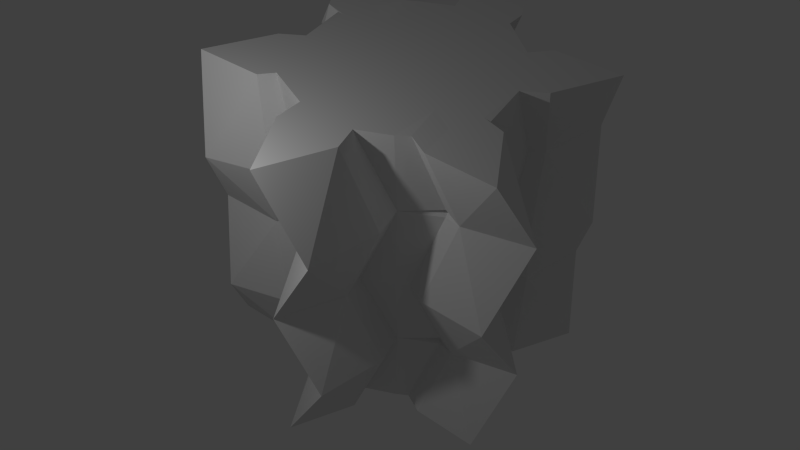 # Source: gear.blend  (saved by Blender 2.76.0; exported with 4.5.12 LTS)
import bpy
from mathutils import Matrix  # noqa: F401  (used for matrix-valued properties, if any)

bpy.ops.wm.read_factory_settings(use_empty=True)
scene = bpy.context.scene
scene.name = 'Scene'

# ---- collections
col_collection_1 = bpy.data.collections.new('Collection 1'); scene.collection.children.link(col_collection_1)

# ---- materials (node trees are filled in below, after node groups)
mat_material_001 = bpy.data.materials.new('Material.001')
mat_material_001.alpha_threshold = 0.0
mat_material_001.roughness = 0.5

# ---- material node trees
mat_material_001.use_nodes = True; mat_material_001.node_tree.nodes.clear()
_N = mat_material_001.node_tree.nodes; _L = mat_material_001.node_tree.links
n0 = _N.new('ShaderNodeOutputMaterial'); n0.name = 'Material Output'; n0.location = (300, 300)
n1 = _N.new('ShaderNodeBsdfDiffuse'); n1.name = 'Diffuse BSDF'; n1.location = (10, 300)
_L.new(n1.outputs[0], n0.inputs[0])
n0.is_active_output = True

# ---- world
world_world = bpy.data.worlds.new('World'); scene.world = world_world
world_world.color = (0.05088, 0.05088, 0.05088)
world_world.use_sun_shadow = False
world_world.sun_shadow_jitter_overblur = 0.0
world_world.cycles.sampling_method = 'MANUAL'
world_world.cycles.sample_map_resolution = 256

# ---- cameras
cam_camera = bpy.data.cameras.new('Camera')
cam_camera.clip_end = 100.0
cam_camera.lens = 35.0
cam_camera.sensor_width = 32.0
cam_camera.sensor_height = 18.0
cam_camera.ortho_scale = 7.314
cam_camera.dof.focus_distance = 0.0

# ---- lights
light_lamp = bpy.data.lights.new('Lamp', 'POINT')
light_lamp.transmission_factor = 0.0
light_lamp.cutoff_distance = 30.0
light_lamp.energy = 100.0
light_lamp.shadow_buffer_clip_start = 1.001
light_lamp.shadow_soft_size = 0.1
light_lamp.shadow_maximum_resolution = 0.006
light_lamp.use_absolute_resolution = True
light_lamp.cycles.use_multiple_importance_sampling = False

# ---- meshes
me_gear = bpy.data.meshes.new('Gear')
me_gear.from_pydata([(-0.4538, -0.2658, 0.2974), (-0.4881, -0.2066, 0.3492), (-0.3622, -0.2776, 0.2953), (-0.3665, -0.05053, 0.3492), (-0.004315, -0.5259, 0.3018), (-0.1395, -0.3427, 0.3492), (-0.06684, -0.5258, 0.3492), (-0.1119, -0.4122, 0.3492), (-0.2922, -0.227, 0.3492), (-0.2545, -0.2553, 0.2995), (-0.2369, -0.1841, 0.3492), (-0.3401, -0.03977, 0.3492), (-0.3152, -0.02963, 0.3492), (-0.2124, -0.1275, 0.3492), (-0.2124, -0.04248, 0.3492), (-0.1359, -0.2761, 0.3499), (-0.1673, -0.2528, 0.3492), (-0.05096, -0.2949, 0.3492), (-0.04248, -0.2124, 0.3492), (-0.4336, -0.2348, 0.2917), (-0.4219, -0.3208, 0.2492), (-0.3427, -0.1395, 0.2492), (-0.09062, -0.3558, 0.2943), (-0.05054, -0.3665, 0.2492), (-0.227, -0.2922, 0.2492), (-0.2974, -0.2124, 0.2492), (-0.1563, -0.2372, 0.2492), (-0.3025, -0.1231, 0.2492), (-0.3222, -0.1312, 0.2492), (-0.2124, -0.1275, 0.2492), (-0.2124, -0.04248, 0.2492), (-0.05622, -0.3092, 0.2544), (-0.04097, -0.2972, 0.2492), (-0.04248, -0.2124, 0.2492), (-0.4341, 0.2342, 0.3071), (-0.3427, 0.1395, 0.3492), (-0.423, 0.3194, 0.3492), (-0.2779, 0.1131, 0.3492), (-0.3025, 0.1231, 0.3492), (-0.2124, 0.04248, 0.3492), (-0.2124, 0.1275, 0.3492), (-0.2974, 0.2124, 0.3492), (-0.227, 0.2922, 0.3492), (-0.168, 0.2463, 0.3492), (-0.1536, 0.2547, 0.3492), (-0.04612, 0.317, 0.3488), (-0.04248, 0.2124, 0.3492), (-0.04097, 0.2972, 0.3492), (-0.09062, 0.3558, 0.3042), (-0.05054, 0.3665, 0.3492), (-0.3665, 0.05053, 0.2492), (-0.4888, 0.205, 0.2492), (-0.4542, 0.265, 0.3017), (-0.3629, 0.2769, 0.3033), (-0.2835, 0.01674, 0.2492), (-0.3401, 0.03977, 0.2492), (-0.2124, 0.04248, 0.2492), (-0.2124, 0.1275, 0.2492), (-0.2922, 0.227, 0.2492), (-0.2533, 0.1969, 0.2492), (-0.2545, 0.2553, 0.2989), (0.0, 0.0, 0.2492), (-0.1538, 0.2551, 0.2492), (-0.04248, 0.2124, 0.2492), (-0.1395, 0.3427, 0.2492), (-0.1119, 0.4122, 0.2492), (-0.06684, 0.5258, 0.2492), (-0.004316, 0.5259, 0.2966), (0.003658, -0.5148, 0.302), (0.05053, -0.3665, 0.3492), (0.09065, -0.3558, 0.3041), (0.04097, -0.2972, 0.3492), (0.04248, -0.2124, 0.3492), (0.04611, -0.3171, 0.3488), (0.1536, -0.2547, 0.3492), (0.0, 0.0, 0.3492), (0.2262, -0.2916, 0.3492), (0.168, -0.2463, 0.3492), (0.2974, -0.2124, 0.3492), (0.2124, -0.1275, 0.3492), (0.2124, -0.04248, 0.3492), (0.2982, -0.1214, 0.3492), (0.4219, -0.3208, 0.3492), (0.4511, -0.2704, 0.3051), (0.4336, -0.2348, 0.3068), (0.3427, -0.1395, 0.3492), (0.06509, -0.526, 0.2492), (0.1112, -0.4123, 0.2492), (0.1395, -0.3427, 0.2492), (0.1118, -0.2746, 0.2492), (0.04248, -0.2124, 0.2492), (0.1538, -0.2551, 0.2492), (0.2545, -0.2553, 0.2989), (0.2533, -0.1969, 0.2492), (0.2922, -0.227, 0.2492), (0.2124, -0.1275, 0.2492), (0.2124, -0.04248, 0.2492), (0.3401, -0.03977, 0.2492), (0.298, -0.02265, 0.2492), (0.3622, -0.2776, 0.3032), (0.4881, -0.2066, 0.2492), (0.3665, -0.05053, 0.2492), (0.04248, 0.2124, 0.3492), (0.05096, 0.2949, 0.3492), (0.1673, 0.2528, 0.3492), (0.1359, 0.2761, 0.3499), (0.2124, 0.04248, 0.3492), (0.2124, 0.1275, 0.3492), (0.2973, 0.02235, 0.3492), (0.3401, 0.03977, 0.3492), (0.2369, 0.1841, 0.3492), (0.2545, 0.2553, 0.2995), (0.2922, 0.227, 0.3492), (0.1112, 0.4123, 0.3492), (0.06509, 0.526, 0.3492), (0.1395, 0.3427, 0.3492), (0.3665, 0.05053, 0.3492), (0.3629, 0.2769, 0.2952), (0.4887, 0.205, 0.3492), (0.4542, 0.265, 0.2968), (0.04248, 0.2124, 0.2492), (0.04097, 0.2972, 0.2492), (0.1541, 0.2393, 0.2492), (0.05621, 0.3092, 0.2544), (0.2124, 0.04248, 0.2492), (0.2124, 0.1275, 0.2492), (0.2972, 0.121, 0.2492), (0.2262, 0.2916, 0.2492), (0.2974, 0.2124, 0.2492), (0.05053, 0.3665, 0.2492), (0.09064, 0.3558, 0.2943), (0.003656, 0.5148, 0.2965), (0.3427, 0.1395, 0.2492), (0.423, 0.3194, 0.2492), (0.4341, 0.2342, 0.2913), (-0.4538, -0.2658, 0.2011), (-0.4881, -0.2066, 0.1493), (-0.3622, -0.2776, 0.2032), (-0.3665, -0.05053, 0.1493), (-0.004315, -0.5259, 0.1967), (-0.1395, -0.3427, 0.1493), (-0.06684, -0.5258, 0.1493), (-0.1119, -0.4122, 0.1493), (-0.2922, -0.227, 0.1493), (-0.2545, -0.2553, 0.199), (-0.2369, -0.1841, 0.1493), (-0.3401, -0.03977, 0.1493), (-0.3152, -0.02963, 0.1493), (-0.2124, -0.1275, 0.1493), (-0.2124, -0.04248, 0.1493), (-0.1359, -0.2761, 0.1486), (-0.1673, -0.2528, 0.1493), (-0.05096, -0.2949, 0.1493), (-0.04248, -0.2124, 0.1493), (-0.4336, -0.2348, 0.2069), (-0.09062, -0.3558, 0.2042), (-0.05622, -0.3092, 0.2442), (-0.4341, 0.2342, 0.1914), (-0.3427, 0.1395, 0.1493), (-0.423, 0.3194, 0.1493), (-0.2779, 0.1131, 0.1493), (-0.3025, 0.1231, 0.1493), (-0.2124, 0.04248, 0.1493), (-0.2124, 0.1275, 0.1493), (-0.2974, 0.2124, 0.1493), (-0.227, 0.2922, 0.1493), (-0.168, 0.2463, 0.1493), (-0.1536, 0.2547, 0.1493), (-0.04248, 0.2124, 0.1493), (-0.04097, 0.2972, 0.1493), (-0.09062, 0.3558, 0.1944), (-0.05054, 0.3665, 0.1493), (-0.4542, 0.265, 0.1968), (-0.3629, 0.2769, 0.1952), (-0.2545, 0.2553, 0.1996), (-0.1202, 0.2763, 0.2487), (-0.004316, 0.5259, 0.2019), (0.003658, -0.5148, 0.1965), (0.05053, -0.3665, 0.1493), (0.09065, -0.3558, 0.1944), (0.04097, -0.2972, 0.1493), (0.04248, -0.2124, 0.1493), (0.1536, -0.2547, 0.1493), (0.0, 0.0, 0.1493), (0.2262, -0.2916, 0.1493), (0.168, -0.2463, 0.1493), (0.2974, -0.2124, 0.1493), (0.2124, -0.1275, 0.1493), (0.2124, -0.04248, 0.1493), (0.2982, -0.1214, 0.1493), (0.4219, -0.3208, 0.1493), (0.4511, -0.2704, 0.1934), (0.4336, -0.2348, 0.1917), (0.3427, -0.1395, 0.1493), (0.2545, -0.2553, 0.1996), (0.3622, -0.2776, 0.1953), (0.04248, 0.2124, 0.1493), (0.05096, 0.2949, 0.1493), (0.1673, 0.2528, 0.1493), (0.1359, 0.2761, 0.1486), (0.2124, 0.04248, 0.1493), (0.2124, 0.1275, 0.1493), (0.2973, 0.02235, 0.1493), (0.3401, 0.03977, 0.1493), (0.2369, 0.1841, 0.1493), (0.2545, 0.2553, 0.199), (0.2922, 0.227, 0.1493), (0.1112, 0.4123, 0.1493), (0.06509, 0.526, 0.1493), (0.1395, 0.3427, 0.1493), (0.3665, 0.05053, 0.1493), (0.3629, 0.2769, 0.2033), (0.4887, 0.205, 0.1493), (0.4542, 0.265, 0.2018), (0.05621, 0.3092, 0.2442), (0.09064, 0.3558, 0.2042), (0.003656, 0.5148, 0.2021), (0.4341, 0.2342, 0.2072), (-0.4538, -0.2658, 0.001802), (-0.4881, -0.2066, -0.05), (-0.3622, -0.2776, 0.003952), (-0.3665, -0.05053, -0.05), (-0.004315, -0.5259, -0.002609), (-0.1395, -0.3427, -0.05), (-0.06684, -0.5258, -0.05), (-0.1119, -0.4122, -0.05), (-0.2922, -0.227, -0.05001), (-0.2545, -0.2553, -0.0003017), (-0.2369, -0.1841, -0.05), (-0.3401, -0.03977, -0.05), (-0.3152, -0.02963, -0.05), (-0.2124, -0.1275, -0.05), (-0.2124, -0.04248, -0.05), (-0.1359, -0.2761, -0.05072), (-0.1673, -0.2528, -0.05), (-0.05096, -0.2949, -0.05), (-0.04248, -0.2124, -0.05), (-0.4336, -0.2348, 0.007556), (-0.09062, -0.3558, 0.004939), (-0.05622, -0.3092, 0.04486), (-0.4341, 0.2342, -0.007925), (-0.3427, 0.1395, -0.05), (-0.423, 0.3194, -0.05), (-0.2779, 0.1131, -0.05), (-0.3025, 0.1231, -0.05), (-0.2124, 0.04248, -0.05), (-0.2124, 0.1275, -0.05), (-0.2974, 0.2124, -0.05), (-0.227, 0.2922, -0.05), (-0.168, 0.2463, -0.05), (-0.1536, 0.2547, -0.05), (-0.04612, 0.317, -0.04953), (-0.04248, 0.2124, -0.05), (-0.04097, 0.2972, -0.05), (-0.09062, 0.3558, -0.004941), (-0.05054, 0.3665, -0.05), (-0.4542, 0.265, -0.002461), (-0.3629, 0.2769, -0.004047), (-0.2545, 0.2553, 0.0003001), (-0.1202, 0.2763, 0.04942), (-0.004316, 0.5259, 0.002607), (0.003658, -0.5148, -0.002769), (0.05053, -0.3665, -0.05), (0.09065, -0.3558, -0.004915), (0.04097, -0.2972, -0.05), (0.04248, -0.2124, -0.05), (0.04611, -0.3171, -0.04953), (0.1536, -0.2547, -0.05), (0.0, 0.0, -0.05), (0.2262, -0.2916, -0.05), (0.168, -0.2463, -0.05), (0.2974, -0.2124, -0.05), (0.2124, -0.1275, -0.05), (0.2124, -0.04248, -0.05), (0.2982, -0.1214, -0.05), (0.4219, -0.3208, -0.05), (0.4511, -0.2704, -0.005913), (0.4336, -0.2348, -0.007556), (0.3427, -0.1395, -0.05), (0.2545, -0.2553, 0.0003014), (0.3622, -0.2776, -0.003955), (0.04248, 0.2124, -0.05), (0.05096, 0.2949, -0.05), (0.1673, 0.2528, -0.05), (0.1359, 0.2761, -0.05072), (0.2124, 0.04248, -0.05), (0.2124, 0.1275, -0.05), (0.2973, 0.02235, -0.05), (0.3401, 0.03977, -0.05), (0.2369, 0.1841, -0.05), (0.2545, 0.2553, -0.0003016), (0.2922, 0.227, -0.05), (0.1112, 0.4123, -0.05), (0.06509, 0.526, -0.05), (0.1395, 0.3427, -0.05), (0.3665, 0.05053, -0.05), (0.3629, 0.2769, 0.004049), (0.4887, 0.205, -0.05), (0.4542, 0.265, 0.002459), (0.05621, 0.3092, 0.04486), (0.09064, 0.3558, 0.004914), (0.003656, 0.5148, 0.002768), (0.4341, 0.2342, 0.007923), (-0.4538, -0.2658, 0.09812), (-0.3622, -0.2776, 0.09598), (-0.004315, -0.5259, 0.1025), (-0.2545, -0.2553, 0.1002), (-0.4336, -0.2348, 0.09237), (-0.4219, -0.3208, 0.04993), (-0.3427, -0.1395, 0.04993), (-0.09062, -0.3558, 0.09499), (-0.05054, -0.3665, 0.04993), (-0.227, -0.2922, 0.04993), (-0.2974, -0.2124, 0.04993), (-0.1563, -0.2372, 0.04993), (-0.3025, -0.1231, 0.04993), (-0.3222, -0.1312, 0.04993), (-0.2124, -0.1275, 0.04993), (-0.2124, -0.04248, 0.04993), (-0.05622, -0.3092, 0.05507), (-0.04097, -0.2972, 0.04993), (-0.04248, -0.2124, 0.04993), (-0.4341, 0.2342, 0.1079), (-0.04612, 0.317, 0.1495), (-0.09062, 0.3558, 0.1049), (-0.3665, 0.05053, 0.04993), (-0.4888, 0.205, 0.04993), (-0.4542, 0.265, 0.1024), (-0.3629, 0.2769, 0.104), (-0.2835, 0.01674, 0.04993), (-0.3401, 0.03977, 0.04993), (-0.2124, 0.04248, 0.04993), (-0.2124, 0.1275, 0.04993), (-0.2922, 0.227, 0.04993), (-0.2533, 0.1969, 0.04993), (-0.2545, 0.2553, 0.09963), (0.0, 0.0, 0.04993), (-0.1538, 0.2551, 0.04993), (-0.04248, 0.2124, 0.04993), (-0.1395, 0.3427, 0.04993), (-0.1119, 0.4122, 0.04993), (-0.06684, 0.5258, 0.04993), (-0.004316, 0.5259, 0.09732), (0.003658, -0.5148, 0.1027), (0.09065, -0.3558, 0.1048), (0.04611, -0.3171, 0.1495), (0.4511, -0.2704, 0.1058), (0.4336, -0.2348, 0.1075), (0.06509, -0.526, 0.04993), (0.1112, -0.4123, 0.04993), (0.1395, -0.3427, 0.04993), (0.1118, -0.2746, 0.04993), (0.04248, -0.2124, 0.04993), (0.1538, -0.2551, 0.04993), (0.2545, -0.2553, 0.09963), (0.2533, -0.1969, 0.04993), (0.2922, -0.227, 0.04994), (0.2124, -0.1275, 0.04993), (0.2124, -0.04248, 0.04993), (0.3401, -0.03977, 0.04993), (0.298, -0.02265, 0.04993), (0.3622, -0.2776, 0.1039), (0.4881, -0.2066, 0.04993), (0.3665, -0.05053, 0.04993), (0.2545, 0.2553, 0.1002), (0.3629, 0.2769, 0.09588), (0.4542, 0.265, 0.09747), (0.04248, 0.2124, 0.04993), (0.04097, 0.2972, 0.04993), (0.1541, 0.2393, 0.04993), (0.05621, 0.3092, 0.05507), (0.2124, 0.04248, 0.04993), (0.2124, 0.1275, 0.04993), (0.2972, 0.121, 0.04993), (0.2262, 0.2916, 0.04993), (0.2974, 0.2124, 0.04993), (0.05053, 0.3665, 0.04993), (0.09064, 0.3558, 0.09501), (0.003656, 0.5148, 0.09716), (0.3427, 0.1395, 0.04993), (0.423, 0.3194, 0.04993), (0.4341, 0.2342, 0.092)], [], [(11, 12, 14, 13), (15, 16, 18, 17), (5, 15, 17, 7), (29, 30, 28, 27), (26, 29, 27, 25), (23, 32, 31, 22), (37, 38, 40, 39), (44, 45, 47, 46), (38, 41, 43, 40), (35, 36, 42, 41), (45, 48, 49, 47), (56, 57, 55, 54), (57, 59, 58, 55), (71, 72, 74, 73), (97, 98, 96, 95), (75, 106, 80), (102, 103, 105, 104), (106, 107, 109, 108), (107, 110, 112, 109), (103, 113, 115, 105), (14, 39, 75), (122, 123, 121, 120), (75, 46, 102), (18, 75, 72), (123, 130, 129, 121), (4, 6, 69, 68), (17, 18, 72, 71), (89, 90, 33, 32), (75, 104, 110, 107), (75, 102, 104), (87, 89, 32, 23), (46, 47, 103, 102), (47, 49, 113, 103), (75, 107, 106), (74, 75, 79, 77), (12, 37, 39, 14), (80, 106, 108, 81), (30, 56, 54, 28), (72, 75, 74), (75, 80, 79), (40, 43, 44, 75), (98, 126, 124, 96), (75, 44, 46), (5, 7, 23, 22), (11, 27, 28, 12), (5, 22, 31, 15), (2, 8, 24, 20), (21, 27, 11, 3), (37, 54, 55, 38), (59, 62, 44, 43), (64, 65, 49, 48), (76, 92, 93, 77), (74, 77, 93, 91), (105, 123, 122, 104), (129, 130, 115, 113), (115, 130, 123, 105), (12, 28, 54, 37), (108, 126, 98, 81), (39, 40, 75), (0, 1, 2), (8, 10, 9), (8, 11, 13, 10), (2, 1, 8), (1, 3, 11, 8), (20, 21, 19, 0), (24, 26, 25), (32, 33, 26, 31), (10, 13, 75, 16), (16, 75, 18), (24, 25, 21, 20), (25, 27, 21), (34, 52, 36, 35), (41, 42, 43), (35, 41, 38), (51, 53, 52), (59, 60, 58), (58, 53, 51), (55, 58, 51, 50), (76, 77, 78), (79, 80, 81), (77, 79, 81, 78), (82, 85, 84, 83), (76, 78, 85, 82), (78, 81, 85), (69, 71, 73, 70), (89, 91, 90), (94, 93, 92), (94, 97, 95, 93), (83, 100, 99), (99, 100, 94), (100, 101, 97, 94), (88, 89, 87), (110, 111, 112), (118, 117, 119), (112, 117, 118), (109, 112, 118, 116), (126, 125, 124), (128, 127, 122), (126, 128, 122, 125), (13, 14, 75), (134, 119, 133, 132), (132, 133, 127, 128), (132, 128, 126), (6, 7, 69), (7, 17, 71, 69), (86, 87, 23), (4, 86, 23), (49, 114, 113), (49, 67, 114), (129, 66, 65), (129, 131, 67, 66), (0, 19, 1), (0, 2, 20), (19, 21, 1), (1, 21, 3), (6, 23, 7), (4, 23, 6), (10, 26, 24, 9), (8, 9, 24), (15, 31, 26, 16), (10, 16, 26), (34, 51, 52), (34, 35, 51), (52, 53, 36), (35, 50, 51), (42, 60, 59, 43), (58, 60, 42), (49, 65, 66), (49, 66, 67), (35, 38, 55, 50), (53, 58, 42, 36), (69, 87, 86), (69, 70, 88, 87), (69, 86, 4, 68), (74, 91, 89, 73), (76, 94, 92), (81, 98, 97), (84, 100, 83), (82, 83, 99), (100, 84, 85), (85, 101, 100), (73, 89, 88, 70), (76, 82, 99, 94), (97, 101, 85, 81), (109, 126, 108), (110, 122, 127, 111), (127, 112, 111), (122, 110, 104), (114, 129, 113), (67, 131, 129, 114), (119, 134, 118), (118, 134, 132), (133, 119, 117), (118, 132, 116), (109, 116, 132, 126), (127, 133, 117, 112), (61, 30, 29), (61, 57, 56), (61, 63, 62), (61, 62, 59, 57), (95, 96, 61), (91, 61, 90), (93, 95, 61, 91), (124, 125, 61), (61, 122, 120), (90, 61, 33), (61, 120, 63), (61, 56, 30), (96, 124, 61), (33, 61, 26), (26, 61, 29), (125, 122, 61), (146, 147, 149, 148), (150, 151, 153, 152), (140, 150, 152, 142), (160, 161, 163, 162), (161, 164, 166, 163), (158, 159, 165, 164), (183, 200, 188), (196, 197, 199, 198), (200, 201, 203, 202), (201, 204, 206, 203), (197, 207, 209, 199), (149, 162, 183), (183, 168, 196), (153, 183, 181), (139, 141, 178, 177), (152, 153, 181, 180), (183, 198, 204, 201), (183, 196, 198), (168, 169, 197, 196), (169, 171, 207, 197), (183, 201, 200), (182, 183, 187, 185), (147, 160, 162, 149), (188, 200, 202, 189), (181, 183, 182), (183, 188, 187), (163, 166, 167, 183), (183, 167, 168), (140, 155, 156, 150), (209, 215, 214, 199), (162, 163, 183), (135, 136, 137), (143, 145, 144), (143, 146, 148, 145), (137, 136, 143), (136, 138, 146, 143), (145, 148, 183, 151), (151, 183, 153), (157, 172, 159, 158), (164, 165, 166), (158, 164, 161), (184, 185, 186), (187, 188, 189), (185, 187, 189, 186), (190, 193, 192, 191), (184, 186, 193, 190), (186, 189, 193), (204, 205, 206), (212, 211, 213), (206, 211, 212), (203, 206, 212, 210), (148, 149, 183), (141, 142, 178), (142, 152, 180, 178), (171, 208, 207), (171, 176, 208), (135, 154, 136), (172, 173, 159), (190, 191, 195), (213, 217, 212), (229, 230, 232, 231), (233, 234, 236, 235), (223, 233, 235, 225), (243, 244, 246, 245), (250, 251, 253, 252), (244, 247, 249, 246), (241, 242, 248, 247), (251, 254, 255, 253), (264, 265, 267, 266), (268, 285, 273), (281, 282, 284, 283), (285, 286, 288, 287), (286, 289, 291, 288), (282, 292, 294, 284), (232, 245, 268), (268, 252, 281), (236, 268, 265), (222, 224, 262, 261), (235, 236, 265, 264), (268, 283, 289, 286), (268, 281, 283), (252, 253, 282, 281), (253, 255, 292, 282), (268, 286, 285), (267, 268, 272, 270), (230, 243, 245, 232), (273, 285, 287, 274), (265, 268, 267), (268, 273, 272), (246, 249, 250, 268), (268, 250, 252), (223, 238, 239, 233), (294, 300, 299, 284), (245, 246, 268), (218, 219, 220), (226, 228, 227), (226, 229, 231, 228), (220, 219, 226), (219, 221, 229, 226), (228, 231, 268, 234), (234, 268, 236), (240, 256, 242, 241), (247, 248, 249), (241, 247, 244), (269, 270, 271), (272, 273, 274), (270, 272, 274, 271), (275, 278, 277, 276), (269, 271, 278, 275), (271, 274, 278), (262, 264, 266, 263), (289, 290, 291), (297, 296, 298), (291, 296, 297), (288, 291, 297, 295), (231, 232, 268), (224, 225, 262), (225, 235, 264, 262), (255, 293, 292), (255, 260, 293), (218, 237, 219), (256, 257, 242), (275, 276, 280), (298, 302, 297), (317, 318, 316, 315), (314, 317, 315, 313), (311, 320, 319, 310), (331, 332, 330, 329), (332, 334, 333, 330), (359, 360, 358, 357), (369, 370, 368, 367), (370, 377, 376, 368), (351, 352, 321, 320), (349, 351, 320, 311), (318, 331, 329, 316), (360, 373, 371, 358), (308, 309, 307, 303), (312, 314, 313), (320, 321, 314, 319), (312, 313, 309, 308), (313, 315, 309), (326, 328, 327), (334, 335, 333), (333, 328, 326), (330, 333, 326, 325), (351, 353, 352), (356, 355, 354), (356, 359, 357, 355), (346, 362, 361), (361, 362, 356), (362, 363, 359, 356), (350, 351, 349), (373, 372, 371), (375, 374, 369), (373, 375, 369, 372), (381, 366, 380, 379), (379, 380, 374, 375), (379, 375, 373), (348, 349, 311), (305, 348, 311), (376, 341, 340), (376, 378, 342, 341), (303, 304, 308), (322, 326, 327), (347, 362, 346), (345, 351, 350, 344), (380, 366, 365), (336, 318, 317), (336, 332, 331), (336, 338, 337), (336, 337, 334, 332), (357, 358, 336), (353, 336, 352), (355, 357, 336, 353), (371, 372, 336), (336, 369, 367), (352, 336, 321), (336, 367, 338), (336, 331, 318), (358, 371, 336), (321, 336, 314), (314, 336, 317), (372, 369, 336), (44, 62, 175, 45), (45, 175, 64, 48), (63, 175, 62), (175, 65, 64), (120, 121, 175, 63), (121, 129, 65, 175), (23, 32, 156, 155), (167, 323, 169, 168), (323, 170, 171, 169), (180, 181, 182, 345), (122, 214, 121, 120), (214, 215, 129, 121), (140, 142, 23, 155), (146, 27, 28, 147), (137, 143, 24, 20), (21, 27, 146, 138), (160, 54, 55, 161), (167, 62, 175, 323), (59, 62, 167, 166), (64, 65, 171, 170), (323, 175, 64, 170), (184, 194, 93, 185), (182, 185, 93, 91), (199, 214, 122, 198), (129, 215, 209, 207), (147, 28, 54, 160), (202, 126, 98, 189), (20, 21, 154, 135), (32, 33, 26, 156), (51, 173, 172), (59, 174, 58), (58, 173, 51), (178, 180, 345, 179), (94, 93, 194), (191, 100, 195), (195, 100, 94), (217, 213, 133, 132), (139, 86, 23), (129, 216, 176, 66), (135, 137, 20), (154, 21, 136), (136, 21, 138), (141, 23, 142), (139, 23, 141), (145, 26, 24, 144), (143, 144, 24), (150, 156, 26, 151), (145, 151, 26), (157, 51, 172), (157, 158, 51), (158, 50, 51), (165, 174, 59, 166), (58, 174, 165), (171, 65, 66), (171, 66, 176), (158, 161, 55, 50), (173, 58, 165, 159), (178, 87, 86), (178, 179, 88, 87), (178, 86, 139, 177), (182, 91, 89, 345), (184, 94, 194), (189, 98, 97), (192, 100, 191), (100, 192, 193), (193, 101, 100), (345, 89, 88, 179), (184, 190, 195, 94), (97, 101, 193, 189), (203, 126, 202), (204, 122, 127, 205), (127, 206, 205), (122, 204, 198), (208, 129, 207), (176, 216, 129, 208), (212, 217, 132), (133, 213, 211), (212, 132, 210), (203, 210, 132, 126), (127, 133, 211, 206), (311, 320, 239, 238), (369, 299, 368, 367), (299, 300, 376, 368), (223, 225, 311, 238), (229, 315, 316, 230), (220, 226, 312, 308), (309, 315, 229, 221), (243, 329, 330, 244), (250, 337, 259, 251), (334, 337, 250, 249), (339, 340, 255, 254), (251, 259, 339, 254), (269, 279, 355, 270), (267, 270, 355, 353), (284, 299, 369, 283), (376, 300, 294, 292), (230, 316, 329, 243), (287, 373, 360, 274), (308, 309, 237, 218), (320, 321, 314, 239), (326, 257, 256), (334, 258, 333), (338, 259, 337), (333, 257, 326), (259, 340, 339), (356, 355, 279), (276, 362, 280), (280, 362, 356), (302, 298, 380, 379), (222, 348, 311), (367, 368, 259, 338), (376, 301, 260, 341), (368, 376, 340, 259), (218, 220, 308), (237, 309, 219), (219, 309, 221), (224, 311, 225), (222, 311, 224), (228, 314, 312, 227), (226, 227, 312), (233, 239, 314, 234), (228, 234, 314), (240, 326, 256), (240, 241, 326), (241, 325, 326), (248, 258, 334, 249), (333, 258, 248), (255, 340, 341), (255, 341, 260), (241, 244, 330, 325), (257, 333, 248, 242), (262, 349, 348), (262, 263, 350, 349), (262, 348, 222, 261), (267, 353, 351, 266), (269, 356, 279), (274, 360, 359), (277, 362, 276), (362, 277, 278), (278, 363, 362), (266, 351, 350, 263), (269, 275, 280, 356), (359, 363, 278, 274), (288, 373, 287), (289, 369, 374, 290), (374, 291, 290), (369, 289, 283), (293, 376, 292), (260, 301, 376, 293), (297, 302, 379), (380, 298, 296), (297, 379, 295), (288, 295, 379, 373), (374, 380, 296, 291), (323, 324, 171, 169), (305, 141, 178, 343), (140, 142, 311, 310), (146, 315, 316, 147), (140, 310, 319, 150), (304, 143, 312, 308), (309, 315, 146, 138), (160, 329, 330, 161), (167, 337, 259, 323), (334, 337, 167, 166), (339, 340, 171, 324), (323, 259, 339, 324), (184, 354, 355, 185), (182, 185, 355, 353), (199, 370, 369, 198), (376, 377, 209, 207), (209, 377, 370, 199), (147, 316, 329, 160), (202, 373, 360, 189), (303, 136, 304), (143, 145, 306), (304, 136, 143), (322, 327, 159, 158), (190, 193, 347, 346), (178, 180, 345, 344), (204, 364, 206), (212, 365, 366), (206, 365, 212), (171, 342, 208), (303, 307, 136), (307, 309, 136), (136, 309, 138), (141, 311, 142), (305, 311, 141), (145, 314, 312, 306), (143, 306, 312), (150, 319, 314, 151), (145, 151, 314), (322, 158, 326), (327, 328, 159), (158, 325, 326), (165, 335, 334, 166), (333, 335, 165), (171, 340, 341), (171, 341, 342), (158, 161, 330, 325), (328, 333, 165, 159), (178, 349, 348), (178, 344, 350, 349), (178, 348, 305, 343), (182, 353, 351, 345), (184, 356, 354), (189, 360, 359), (190, 346, 361), (362, 347, 193), (193, 363, 362), (184, 190, 361, 356), (359, 363, 193, 189), (203, 373, 202), (204, 369, 374, 364), (374, 206, 364), (369, 204, 198), (208, 376, 207), (342, 378, 376, 208), (366, 381, 212), (212, 381, 379), (212, 379, 210), (203, 210, 379, 373), (374, 380, 365, 206), (89, 91, 93, 94, 100, 101, 97, 98, 126, 132, 133, 127, 122, 120, 121, 129, 66, 65, 64, 175, 62, 59, 58, 51, 50, 55, 54, 28, 27, 21, 20, 24, 26, 33, 32, 23, 86, 87, 88), (145, 143, 136, 138, 146, 147, 160, 161, 158, 159, 165, 166, 167, 323, 169, 171, 208, 207, 209, 199, 198, 204, 206, 212, 210, 203, 202, 189, 193, 190, 184, 185, 182, 345, 180, 178, 141, 142, 140, 150, 151), (351, 353, 355, 356, 362, 363, 359, 360, 373, 379, 380, 374, 369, 367, 368, 376, 341, 340, 339, 259, 337, 334, 333, 326, 325, 330, 329, 316, 315, 309, 308, 312, 314, 321, 320, 311, 348, 349, 350)])
me_gear.materials.append(mat_material_001)
me_gear.use_remesh_preserve_volume = False
me_gear.use_remesh_preserve_attributes = False
me_gear.use_mirror_vertex_groups = False
me_gear.update()

# ---- curves / text
cu_nurbspath_001 = bpy.data.curves.new('NurbsPath.001', 'CURVE')
cu_nurbspath_001.dimensions = '3D'
_sp = cu_nurbspath_001.splines.new('NURBS'); _sp.points.add(4)
_sp.points.foreach_set('co', [-2.0, 0.0, 0.0, 1.0, -1.0, 0.0, 0.0, 1.0, 0.0, 0.0, 0.0, 1.0, 1.0, 0.0, 0.0, 1.0, 2.0, 0.0, 0.0, 1.0])
_sp.order_u = 5
_sp.order_v = 0
_sp.use_endpoint_u = True
cu_nurbspath_001.use_path = True
cu_nurbspath_001.use_path_clamp = True
cu_nurbspath_001.bevel_resolution = 0
cu_nurbspath_001.fill_mode = 'HALF'

# ---- objects
ob_nurbspath = bpy.data.objects.new('NurbsPath', cu_nurbspath_001)
ob_gear = bpy.data.objects.new('Gear', me_gear)
ob_lamp = bpy.data.objects.new('Lamp', light_lamp)
ob_camera = bpy.data.objects.new('Camera', cam_camera)

# ---- transforms, parenting, visibility, modifiers, constraints
ob_nurbspath.location = (0.0, 0.0, 0.0)
ob_nurbspath.rotation_euler = (-0.0, 1.571, 0.0)
ob_nurbspath.scale = (0.2, 0.2, 0.2)
ob_nurbspath.lineart.crease_threshold = 0.0
ob_gear.location = (-0.0643, 0.05744, 0.0509)
ob_gear.scale = (5.115, 4.753, 12.48)
ob_gear.lineart.crease_threshold = 0.0
_vg = ob_gear.vertex_groups.new(name='Tips')
_vg = ob_gear.vertex_groups.new(name='Valleys')
ob_lamp.location = (4.076, 1.005, 5.904)
ob_lamp.rotation_euler = (0.6503, 0.05522, 1.866)
ob_lamp.lock_rotations_4d = False
ob_lamp.empty_display_type = 'ARROWS'
ob_lamp.color = (0.0, 0.0, 0.0, 0.0)
ob_lamp.lineart.crease_threshold = 0.0
ob_camera.location = (4.472, 8.075, 10.54)
ob_camera.rotation_euler = (0.7994, -5.457e-06, 2.638)
ob_camera.scale = (1.0, 1.0, 1.0)
ob_camera.lock_rotations_4d = False
ob_camera.empty_display_type = 'ARROWS'
ob_camera.color = (0.0, 0.0, 0.0, 0.0)
ob_camera.display_type = 'WIRE'
ob_camera.lineart.crease_threshold = 0.0

# ---- collection membership
col_collection_1.objects.link(ob_nurbspath)
col_collection_1.objects.link(ob_gear)
col_collection_1.objects.link(ob_lamp)
col_collection_1.objects.link(ob_camera)

# ---- scene / render settings (as saved in the file)
scene.camera = ob_camera
scene.frame_start = 1; scene.frame_end = 250; scene.frame_set(250)
scene.render.engine = 'CYCLES'
scene.render.resolution_percentage = 50
scene.render.dither_intensity = 0.0
scene.cycles.use_denoising = False
scene.cycles.samples = 10
scene.cycles.sampling_pattern = 'TABULATED_SOBOL'
scene.cycles.light_sampling_threshold = 0.0
scene.cycles.use_adaptive_sampling = False
scene.cycles.use_light_tree = False
scene.cycles.blur_glossy = 0.0
scene.cycles.pixel_filter_type = 'GAUSSIAN'
scene.cycles.sample_clamp_indirect = 0.0
scene.view_settings.view_transform = 'Standard'
bpy.context.view_layer.update()
